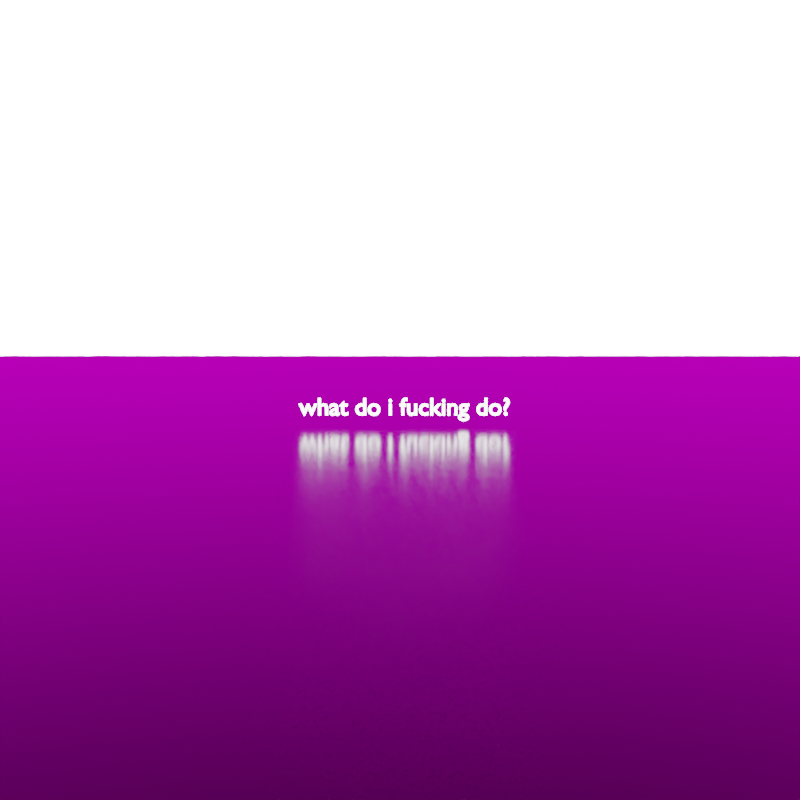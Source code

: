 # Source: Original.blend  (saved by Blender 2.82.7; exported with 4.5.12 LTS)
import bpy
from mathutils import Matrix  # noqa: F401  (used for matrix-valued properties, if any)

bpy.ops.wm.read_factory_settings(use_empty=True)
scene = bpy.context.scene
scene.name = 'Scene'

# ---- collections
col_collection = bpy.data.collections.new('Collection'); scene.collection.children.link(col_collection)

# ---- images (referenced by path relative to the original .blend; pixels are not part of the script)
import os
ASSET_DIR = os.environ.get("B2B_ASSET_DIR", "")  # directory of the original .blend (textures are referenced by path, not embedded)
HERE = os.path.dirname(os.path.abspath(__file__))  # packed textures are extracted next to this script under _unpacked/

def load_image(name, relpath, width, height, colorspace="sRGB"):
    """Load a texture the original file referenced (path relative to the .blend, or extracted next to this script)."""
    p = next((c for c in (os.path.join(HERE, relpath), os.path.join(ASSET_DIR, relpath)) if relpath and os.path.exists(c)), "")
    if p:
        img = bpy.data.images.load(p, check_existing=True)
        img.name = name
    else:  # same state as the original file: an image datablock whose file is absent (Cycles renders it pink)
        img = bpy.data.images.new(name, width, height)
        img.source = "FILE"
        img.filepath = "//" + (relpath or name)
    img.colorspace_settings.name = colorspace
    return img
img_lakeside_4k_hdr = load_image('lakeside_4k.hdr', 'lakeside_4k.hdr', 1024, 1024, 'Linear Rec.709')

# ---- materials (node trees are filled in below, after node groups)
mat_material_002 = bpy.data.materials.new('Material.002')
mat_material_001 = bpy.data.materials.new('Material.001')
mat_material_003 = bpy.data.materials.new('Material.003')

# ---- material node trees
mat_material_002.use_nodes = True; mat_material_002.node_tree.nodes.clear()
_N = mat_material_002.node_tree.nodes; _L = mat_material_002.node_tree.links
n0 = _N.new('ShaderNodeOutputMaterial'); n0.name = 'Material Output'; n0.location = (300, 300)
n1 = _N.new('ShaderNodeEmission'); n1.name = 'Emission'; n1.location = (10, 300)
n1.inputs[1].default_value = 8.3
_L.new(n1.outputs[0], n0.inputs[0])
n0.is_active_output = True
mat_material_001.use_nodes = True; mat_material_001.node_tree.nodes.clear()
_N = mat_material_001.node_tree.nodes; _L = mat_material_001.node_tree.links
n0 = _N.new('ShaderNodeOutputMaterial'); n0.name = 'Material Output'; n0.location = (300, 300)
n1 = _N.new('ShaderNodeBsdfPrincipled'); n1.name = 'Principled BSDF'; n1.location = (10, 300)
n1.distribution = 'GGX'
n1.subsurface_method = 'BURLEY'
n1.inputs[0].default_value = (0.0, 0.0, 0.0, 1.0)
n1.inputs[1].default_value = 0.6446
n1.inputs[2].default_value = 0.1942
n1.inputs[3].default_value = 1.45
n1.inputs[27].default_value = (0.0, 0.0, 0.0, 1.0)
n1.inputs[28].default_value = 1.0
_L.new(n1.outputs[0], n0.inputs[0])
n0.is_active_output = True
mat_material_003.use_nodes = True; mat_material_003.node_tree.nodes.clear()
_N = mat_material_003.node_tree.nodes; _L = mat_material_003.node_tree.links
n0 = _N.new('ShaderNodeOutputMaterial'); n0.name = 'Material Output'; n0.location = (300, 300)
n1 = _N.new('ShaderNodeEmission'); n1.name = 'Emission'; n1.location = (10, 300)
n1.inputs[1].default_value = 63.9
_L.new(n1.outputs[0], n0.inputs[0])
n0.is_active_output = True

# ---- world
world_world = bpy.data.worlds.new('World'); scene.world = world_world
world_world.use_nodes = True; world_world.node_tree.nodes.clear()
_N = world_world.node_tree.nodes; _L = world_world.node_tree.links
n0 = _N.new('ShaderNodeOutputWorld'); n0.name = 'World Output'; n0.location = (300, 300)
n1 = _N.new('ShaderNodeBackground'); n1.name = 'Background'; n1.location = (10, 300)
n1.inputs[1].default_value = 1.2
n2 = _N.new('ShaderNodeTexEnvironment'); n2.name = 'Environment Texture'; n2.location = (-280, 280)
n2.image = img_lakeside_4k_hdr
_L.new(n1.outputs[0], n0.inputs[0])
_L.new(n2.outputs[0], n1.inputs[0])
n0.is_active_output = True
world_world.color = (0.05088, 0.05088, 0.05088)
world_world.use_sun_shadow = False
world_world.sun_shadow_jitter_overblur = 0.0

# ---- cameras
cam_camera = bpy.data.cameras.new('Camera')
cam_camera.clip_end = 100.0
cam_camera.ortho_scale = 7.314
cam_camera.dof.use_dof = True
cam_camera.dof.aperture_fstop = 0.1

# ---- meshes
me_plane = bpy.data.meshes.new('Plane')
me_plane.from_pydata([(-1.0, -1.0, 0.0), (1.0, -1.0, 0.0), (-1.0, 1.0, 0.0), (1.0, 1.0, 0.0)], [], [(0, 1, 3, 2)])
_uv = me_plane.uv_layers.new(name='UVMap')
_uv.uv.foreach_set('vector', [0.0, 0.0, 1.0, 0.0, 1.0, 1.0, 0.0, 1.0])
me_plane.materials.append(mat_material_001)
me_plane.use_remesh_fix_poles = True
me_plane.use_remesh_preserve_attributes = False
me_plane.use_mirror_vertex_groups = False
me_plane.update()
me_plane_001 = bpy.data.meshes.new('Plane.001')
me_plane_001.from_pydata([(-1.0, -1.0, 0.0), (1.0, -1.0, 0.0), (-1.0, 1.0, 0.0), (1.0, 1.0, 0.0)], [], [(0, 1, 3, 2)])
_uv = me_plane_001.uv_layers.new(name='UVMap')
_uv.uv.foreach_set('vector', [0.0, 0.0, 1.0, 0.0, 1.0, 1.0, 0.0, 1.0])
me_plane_001.materials.append(mat_material_003)
me_plane_001.use_remesh_fix_poles = True
me_plane_001.use_remesh_preserve_attributes = False
me_plane_001.use_mirror_vertex_groups = False
me_plane_001.update()

# ---- curves / text
txt_text = bpy.data.curves.new('Text', 'FONT')
txt_text.dimensions = '2D'
txt_text.body = 'what do i fucking do?'
txt_text.materials.append(mat_material_002)
txt_text.use_path_clamp = True
txt_text.extrude = 0.06
txt_text.bevel_depth = 0.01

# ---- objects
ob_camera = bpy.data.objects.new('Camera', cam_camera)
ob_text = bpy.data.objects.new('Text', txt_text)
ob_plane = bpy.data.objects.new('Plane', me_plane)
ob_plane_001 = bpy.data.objects.new('Plane.001', me_plane_001)

# ---- transforms, parenting, visibility, modifiers, constraints
ob_camera.location = (0.0, -43.93, 7.4)
ob_camera.rotation_euler = (1.431, -0.0, 0.0)
ob_camera.scale = (1.0, 1.0, 1.0)
ob_camera.lock_rotations_4d = False
ob_camera.empty_display_type = 'ARROWS'
ob_camera.color = (0.0, 0.0, 0.0, 0.0)
ob_camera.display_type = 'WIRE'
ob_camera.lineart.crease_threshold = 0.0
ob_text.location = (-4.099, 0.7702, 0.4928)
ob_text.rotation_euler = (1.571, -0.0, 0.0)
ob_text.lineart.crease_threshold = 0.0
ob_plane.location = (0.0, 0.0, 0.0)
ob_plane.scale = (32.47, 32.47, 32.47)
ob_plane.lineart.crease_threshold = 0.0
ob_plane_001.location = (0.0, 31.12, 0.0)
ob_plane_001.rotation_euler = (1.139, -0.0, 0.0)
ob_plane_001.scale = (33.95, 33.95, 33.95)
ob_plane_001.visible_glossy = False
ob_plane_001.lineart.crease_threshold = 0.0
cam_camera.dof.focus_object = ob_text

# ---- collection membership
col_collection.objects.link(ob_camera)
col_collection.objects.link(ob_text)
col_collection.objects.link(ob_plane)
col_collection.objects.link(ob_plane_001)

# ---- scene / render settings (as saved in the file)
scene.camera = ob_camera
scene.frame_start = 1; scene.frame_end = 250; scene.frame_set(1)
scene.render.engine = 'CYCLES'
scene.render.resolution_x = 2048
scene.render.resolution_y = 2048
scene.render.film_transparent = True
scene.cycles.use_denoising = False
scene.cycles.samples = 3800
scene.cycles.sampling_pattern = 'TABULATED_SOBOL'
scene.cycles.use_adaptive_sampling = False
scene.cycles.use_light_tree = False
scene.view_settings.view_transform = 'Filmic'
bpy.context.view_layer.update()
